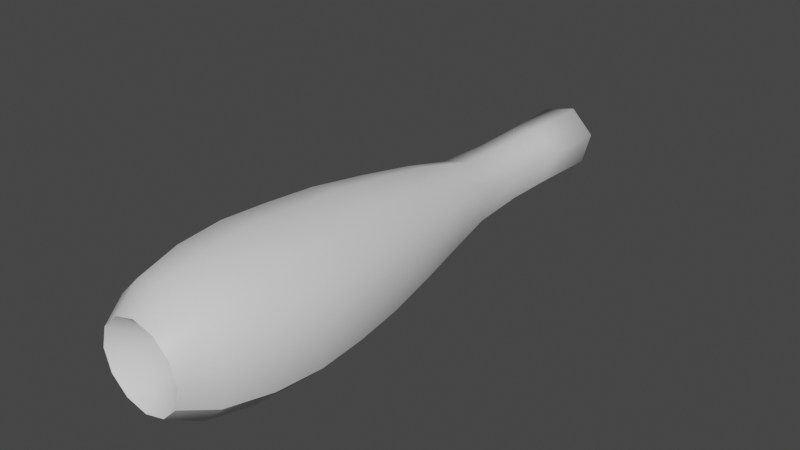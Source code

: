 # Source: FE_leaf_24-04-3-argh.blend  (saved by Blender 3.0.42; exported with 4.5.12 LTS)
import bpy
from mathutils import Matrix  # noqa: F401  (used for matrix-valued properties, if any)

bpy.ops.wm.read_factory_settings(use_empty=True)
scene = bpy.context.scene
scene.name = 'Scene'

# ---- collections
col_collection = bpy.data.collections.new('Collection'); scene.collection.children.link(col_collection)

# ---- materials (node trees are filled in below, after node groups)
mat_material_002 = bpy.data.materials.new('Material.002')
mat_material_002.use_transparent_shadow = False

# ---- material node trees
mat_material_002.use_nodes = True; mat_material_002.node_tree.nodes.clear()
_N = mat_material_002.node_tree.nodes; _L = mat_material_002.node_tree.links
n0 = _N.new('ShaderNodeBsdfPrincipled'); n0.name = 'Principled BSDF'; n0.location = (10, 300)
n0.distribution = 'GGX'
n0.subsurface_method = 'RANDOM_WALK_SKIN'
n0.inputs[3].default_value = 1.45
n0.inputs[27].default_value = (0.0, 0.0, 0.0, 1.0)
n0.inputs[28].default_value = 1.0
n1 = _N.new('ShaderNodeOutputMaterial'); n1.name = 'Material Output'; n1.location = (300, 300)
_L.new(n0.outputs[0], n1.inputs[0])
n1.is_active_output = True

# ---- world
world_world = bpy.data.worlds.new('World'); scene.world = world_world
world_world.use_nodes = True; world_world.node_tree.nodes.clear()
_N = world_world.node_tree.nodes; _L = world_world.node_tree.links
n0 = _N.new('ShaderNodeOutputWorld'); n0.name = 'World Output'; n0.location = (300, 300)
n1 = _N.new('ShaderNodeBackground'); n1.name = 'Background'; n1.location = (10, 300)
n1.inputs[0].default_value = (0.05088, 0.05088, 0.05088, 1.0)
_L.new(n1.outputs[0], n0.inputs[0])
n0.is_active_output = True
world_world.color = (0.05088, 0.05088, 0.05088)
world_world.use_sun_shadow = False
world_world.sun_shadow_jitter_overblur = 0.0

# ---- meshes
me_fe_mesa3_lt6_gmdl_002 = bpy.data.meshes.new('FE_mesa3_Lt6.gmdl.002')
me_fe_mesa3_lt6_gmdl_002.from_pydata([(0.1637, -1.635, -0.09374), (0.09453, -1.634, -0.162), (0.1135, -1.493, -0.1861), (0.1966, -1.495, -0.1075), (-1.863e-06, -1.634, -0.187), (-1.596e-06, -1.493, -0.2149), (-0.09453, -1.634, -0.162), (-0.1135, -1.493, -0.1861), (-0.1637, -1.635, -0.09374), (-0.1966, -1.495, -0.1075), (-0.1891, -1.637, -0.0004609), (-0.227, -1.497, -9.715e-05), (-0.1637, -1.638, 0.09282), (-0.1966, -1.499, 0.1073), (-0.09453, -1.639, 0.1611), (-0.1135, -1.5, 0.1859), (-9.864e-07, -1.64, 0.1861), (-5.474e-07, -1.5, 0.2146), (0.09453, -1.639, 0.1611), (0.1135, -1.5, 0.1859), (0.1637, -1.638, 0.09282), (0.1966, -1.499, 0.1073), (0.1891, -1.637, -0.0004618), (0.227, -1.497, -9.817e-05), (0.1637, -1.635, -0.09374), (0.1966, -1.495, -0.1075), (0.1216, -1.346, -0.1924), (0.2106, -1.347, -0.111), (-1.43e-06, -1.346, -0.2222), (-0.1216, -1.346, -0.1924), (-0.2106, -1.347, -0.111), (-0.2432, -1.349, 0.0001094), (-0.2106, -1.35, 0.1113), (-0.1216, -1.352, 0.1926), (-3.063e-07, -1.352, 0.2224), (0.1216, -1.352, 0.1927), (0.2106, -1.35, 0.1113), (0.2432, -1.349, 0.0001082), (0.2106, -1.347, -0.111), (0.1856, -1.039, -0.1008), (0.1071, -1.039, -0.1749), (0.08903, -0.8542, -0.151), (0.1542, -0.854, -0.08785), (-1.129e-06, -1.039, -0.202), (-9.469e-07, -0.8543, -0.1741), (-0.1071, -1.039, -0.1749), (-0.08904, -0.8542, -0.151), (-0.1856, -1.039, -0.1008), (-0.1542, -0.854, -0.08785), (-0.2143, -1.039, 0.0002612), (-0.1779, -0.8537, 0.001509), (-0.1856, -1.039, 0.1014), (-0.1541, -0.8535, 0.08769), (-0.1071, -1.039, 0.1754), (-0.08895, -0.8533, 0.1508), (-1.603e-07, -1.039, 0.2025), (-1.163e-07, -0.8533, 0.1739), (0.1071, -1.039, 0.1754), (0.08895, -0.8533, 0.1508), (0.1856, -1.039, 0.1014), (0.1541, -0.8535, 0.08769), (0.2143, -1.039, 0.0002602), (0.1779, -0.8537, 0.001509), (0.1856, -1.039, -0.1008), (0.1542, -0.854, -0.08785), (0.07131, -0.6784, -0.1222), (0.1235, -0.6782, -0.07052), (-8.055e-07, -0.6784, -0.1412), (-0.07132, -0.6784, -0.1222), (-0.1235, -0.6782, -0.07052), (-0.1426, -0.678, 0.0001254), (-0.1235, -0.6778, 0.07077), (-0.07132, -0.6776, 0.1225), (-1.575e-07, -0.6776, 0.1414), (0.07132, -0.6776, 0.1225), (0.1235, -0.6778, 0.07076), (0.1426, -0.678, 0.0001247), (0.1235, -0.6782, -0.07052), (0.07625, -0.4989, -0.0767), (-0.02829, -0.4989, -0.1048), (-0.1026, -0.4988, -0.0272), (-0.07487, -0.4986, 0.07605), (0.0274, -0.4986, 0.1032), (0.1023, -0.4987, 0.02895), (0.07625, -0.4989, -0.0767), (-0.02568, -0.3182, -0.0941), (0.06967, -0.3182, -0.0693), (-0.09498, -0.3181, -0.0245), (0.06967, -0.3182, -0.0693), (0.09452, -0.3182, 0.02621), (-0.02598, -0.1369, -0.09593), (0.07099, -0.1369, -0.07018), (-0.09697, -0.137, -0.02559), (-0.0693, -0.3182, 0.06937), (-0.07099, -0.1371, 0.07051), (0.02533, -0.3182, 0.09429), (0.02598, -0.1371, 0.09626), (0.09697, -0.137, 0.02591), (0.07099, -0.1369, -0.07018), (0.07552, 0.07348, -0.07522), (-0.02764, 0.07348, -0.1029), (3.744e-07, 0.1354, 0.0003049), (-0.1032, 0.07347, -0.02734), (-0.07552, 0.07345, 0.07583), (0.02764, 0.07344, 0.1035), (3.744e-07, 0.1354, 0.0003049), (0.1032, 0.07346, 0.02795), (0.07552, 0.07348, -0.07522), (0.06649, -1.727, -0.1147), (0.1152, -1.727, -0.06662), (-1.878e-06, -1.599, 0.002736), (-2.336e-06, -1.727, -0.1323), (-0.0665, -1.727, -0.1147), (-0.1152, -1.728, -0.0666), (-0.133, -1.729, -0.0009114), (-0.1152, -1.73, 0.06477), (-0.0665, -1.73, 0.1129), (-1.703e-06, -1.73, 0.1305), (0.0665, -1.73, 0.1129), (0.1152, -1.73, 0.06477), (0.133, -1.729, -0.0009119), (0.1152, -1.727, -0.06662), (0.2039, -1.197, -0.1063), (0.1177, -1.197, -0.1843), (-1.313e-06, -1.197, -0.2129), (-0.1177, -1.197, -0.1843), (-0.2039, -1.197, -0.1063), (-0.2354, -1.198, 0.0002316), (-0.2039, -1.199, 0.1068), (-0.1177, -1.199, 0.1848), (-1.976e-07, -1.2, 0.2134), (0.1177, -1.199, 0.1848), (0.2038, -1.199, 0.1068), (0.2354, -1.198, 0.0002306), (0.2039, -1.197, -0.1063), (0.1152, -1.728, -0.0666), (0.06649, -1.727, -0.1147), (-2.336e-06, -1.727, -0.1323), (-0.0665, -1.727, -0.1147), (-0.1152, -1.728, -0.06659), (-0.133, -1.729, -0.0009113), (-0.1152, -1.73, 0.06477), (-0.0665, -1.73, 0.1129), (-1.703e-06, -1.73, 0.1305), (0.06649, -1.73, 0.1129), (0.1152, -1.73, 0.06477), (0.133, -1.729, -0.0009119), (0.1152, -1.728, -0.0666)], [], [(2, 3, 1), (0, 1, 3), (5, 2, 4), (1, 4, 2), (7, 5, 6), (4, 6, 5), (9, 7, 8), (6, 8, 7), (11, 9, 10), (8, 10, 9), (13, 11, 12), (10, 12, 11), (15, 13, 14), (12, 14, 13), (17, 15, 16), (14, 16, 15), (19, 17, 18), (16, 18, 17), (21, 19, 20), (18, 20, 19), (23, 21, 22), (20, 22, 21), (25, 23, 24), (22, 24, 23), (26, 27, 2), (3, 2, 27), (28, 26, 5), (2, 5, 26), (29, 28, 7), (5, 7, 28), (30, 29, 9), (7, 9, 29), (31, 30, 11), (9, 11, 30), (32, 31, 13), (11, 13, 31), (33, 32, 15), (13, 15, 32), (34, 33, 17), (15, 17, 33), (35, 34, 19), (17, 19, 34), (36, 35, 21), (19, 21, 35), (37, 36, 23), (21, 23, 36), (38, 37, 25), (23, 25, 37), (39, 40, 42), (40, 41, 42), (40, 43, 41), (43, 44, 41), (43, 45, 44), (45, 46, 44), (45, 47, 46), (47, 48, 46), (47, 49, 48), (49, 50, 48), (49, 51, 50), (51, 52, 50), (51, 53, 52), (53, 54, 52), (53, 55, 54), (55, 56, 54), (55, 57, 56), (57, 58, 56), (57, 59, 58), (59, 60, 58), (59, 61, 60), (61, 62, 60), (61, 63, 62), (63, 64, 62), (42, 41, 66), (41, 65, 66), (41, 44, 65), (44, 67, 65), (44, 46, 67), (46, 68, 67), (46, 48, 68), (48, 69, 68), (48, 50, 69), (50, 70, 69), (50, 52, 70), (52, 71, 70), (52, 54, 71), (54, 72, 71), (54, 56, 72), (56, 73, 72), (56, 58, 73), (58, 74, 73), (58, 60, 74), (60, 75, 74), (60, 62, 75), (62, 76, 75), (64, 77, 62), (62, 77, 76), (66, 65, 78), (79, 78, 67), (65, 67, 78), (67, 68, 79), (80, 79, 69), (68, 69, 79), (69, 70, 80), (81, 80, 71), (70, 71, 80), (71, 72, 81), (82, 81, 73), (72, 73, 81), (73, 74, 82), (82, 74, 83), (74, 75, 83), (75, 76, 83), (83, 76, 84), (76, 77, 84), (78, 79, 86), (79, 85, 86), (79, 80, 85), (80, 87, 85), (83, 84, 89), (84, 88, 89), (90, 91, 85), (86, 85, 91), (90, 85, 92), (85, 87, 92), (94, 92, 93), (87, 93, 92), (96, 94, 95), (93, 95, 94), (97, 96, 89), (95, 89, 96), (98, 97, 88), (89, 88, 97), (99, 100, 101), (100, 102, 101), (102, 103, 101), (103, 104, 105), (104, 106, 101), (106, 107, 101), (100, 99, 90), (90, 99, 91), (102, 100, 92), (92, 100, 90), (103, 102, 94), (94, 102, 92), (104, 103, 96), (96, 103, 94), (106, 104, 97), (97, 104, 96), (107, 106, 98), (98, 106, 97), (108, 109, 110), (111, 108, 110), (112, 111, 110), (113, 112, 110), (114, 113, 110), (115, 114, 110), (116, 115, 110), (117, 116, 110), (118, 117, 110), (119, 118, 110), (120, 119, 110), (121, 120, 110), (122, 123, 39), (123, 40, 39), (123, 124, 40), (124, 43, 40), (124, 125, 43), (125, 45, 43), (125, 126, 45), (126, 47, 45), (126, 127, 47), (127, 49, 47), (127, 128, 49), (128, 51, 49), (128, 129, 51), (129, 53, 51), (129, 130, 53), (130, 55, 53), (130, 131, 55), (131, 57, 55), (131, 132, 57), (132, 59, 57), (132, 133, 59), (133, 61, 59), (133, 134, 61), (134, 63, 61), (27, 26, 122), (26, 123, 122), (26, 28, 123), (28, 124, 123), (28, 29, 124), (29, 125, 124), (29, 30, 125), (30, 126, 125), (30, 31, 126), (31, 127, 126), (31, 32, 127), (32, 128, 127), (32, 33, 128), (33, 129, 128), (33, 34, 129), (34, 130, 129), (34, 35, 130), (35, 131, 130), (35, 36, 131), (36, 132, 131), (36, 37, 132), (37, 133, 132), (37, 38, 133), (38, 134, 133), (1, 0, 136), (135, 136, 0), (4, 1, 137), (136, 137, 1), (6, 4, 138), (137, 138, 4), (8, 6, 139), (138, 139, 6), (10, 8, 140), (139, 140, 8), (12, 10, 141), (140, 141, 10), (14, 12, 142), (141, 142, 12), (16, 14, 143), (142, 143, 14), (18, 16, 144), (143, 144, 16), (20, 18, 145), (144, 145, 18), (22, 20, 146), (145, 146, 20), (24, 22, 147), (146, 147, 22), (80, 81, 87), (81, 93, 87), (81, 82, 93), (82, 95, 93), (82, 83, 95), (83, 89, 95)])
me_fe_mesa3_lt6_gmdl_002.polygons.foreach_set('use_smooth', [True] * 240)
_uv = me_fe_mesa3_lt6_gmdl_002.uv_layers.new(name='UVMap')
_uv.uv.foreach_set('vector', [0.06685, 0.2303, 0.01356, 0.2303, 0.06685, 0.1646, 0.01356, 0.1646, 0.06685, 0.1646, 0.01356, 0.2303, 0.1201, 0.2303, 0.06685, 0.2303, 0.1201, 0.1646, 0.06685, 0.1646, 0.1201, 0.1646, 0.06685, 0.2303, 0.1734, 0.2303, 0.1201, 0.2303, 0.1734, 0.1646, 0.1201, 0.1646, 0.1734, 0.1646, 0.1201, 0.2303, 0.2267, 0.2303, 0.1734, 0.2303, 0.2267, 0.1646, 0.1734, 0.1646, 0.2267, 0.1646, 0.1734, 0.2303, 0.28, 0.2303, 0.2267, 0.2303, 0.28, 0.1646, 0.2267, 0.1646, 0.28, 0.1646, 0.2267, 0.2303, 0.3333, 0.2303, 0.28, 0.2303, 0.3333, 0.1646, 0.28, 0.1646, 0.3333, 0.1646, 0.28, 0.2303, 0.3865, 0.2303, 0.3333, 0.2303, 0.3865, 0.1646, 0.3333, 0.1646, 0.3865, 0.1646, 0.3333, 0.2303, 0.4398, 0.2303, 0.3865, 0.2303, 0.4398, 0.1646, 0.3865, 0.1646, 0.4398, 0.1646, 0.3865, 0.2303, 0.4931, 0.2303, 0.4398, 0.2303, 0.4931, 0.1646, 0.4398, 0.1646, 0.4931, 0.1646, 0.4398, 0.2303, 0.5464, 0.2303, 0.4931, 0.2303, 0.5464, 0.1646, 0.4931, 0.1646, 0.5464, 0.1646, 0.4931, 0.2303, 0.5997, 0.2303, 0.5464, 0.2303, 0.5997, 0.1646, 0.5464, 0.1646, 0.5997, 0.1646, 0.5464, 0.2303, 0.653, 0.2303, 0.5997, 0.2303, 0.653, 0.1646, 0.5997, 0.1646, 0.653, 0.1646, 0.5997, 0.2303, 0.06685, 0.2961, 0.01356, 0.2961, 0.06685, 0.2303, 0.01356, 0.2303, 0.06685, 0.2303, 0.01356, 0.2961, 0.1201, 0.2961, 0.06685, 0.2961, 0.1201, 0.2303, 0.06685, 0.2303, 0.1201, 0.2303, 0.06685, 0.2961, 0.1734, 0.2961, 0.1201, 0.2961, 0.1734, 0.2303, 0.1201, 0.2303, 0.1734, 0.2303, 0.1201, 0.2961, 0.2267, 0.2961, 0.1734, 0.2961, 0.2267, 0.2303, 0.1734, 0.2303, 0.2267, 0.2303, 0.1734, 0.2961, 0.28, 0.2961, 0.2267, 0.2961, 0.28, 0.2303, 0.2267, 0.2303, 0.28, 0.2303, 0.2267, 0.2961, 0.3333, 0.2961, 0.28, 0.2961, 0.3333, 0.2303, 0.28, 0.2303, 0.3333, 0.2303, 0.28, 0.2961, 0.3865, 0.2961, 0.3333, 0.2961, 0.3865, 0.2303, 0.3333, 0.2303, 0.3865, 0.2303, 0.3333, 0.2961, 0.4398, 0.2961, 0.3865, 0.2961, 0.4398, 0.2303, 0.3865, 0.2303, 0.4398, 0.2303, 0.3865, 0.2961, 0.4931, 0.2961, 0.4398, 0.2961, 0.4931, 0.2303, 0.4398, 0.2303, 0.4931, 0.2303, 0.4398, 0.2961, 0.5464, 0.2961, 0.4931, 0.2961, 0.5464, 0.2303, 0.4931, 0.2303, 0.5464, 0.2303, 0.4931, 0.2961, 0.5997, 0.2961, 0.5464, 0.2961, 0.5997, 0.2303, 0.5464, 0.2303, 0.5997, 0.2303, 0.5464, 0.2961, 0.653, 0.2961, 0.5997, 0.2961, 0.653, 0.2303, 0.5997, 0.2303, 0.653, 0.2303, 0.5997, 0.2961, 0.01356, 0.4275, 0.06685, 0.4275, 0.01356, 0.4932, 0.06685, 0.4275, 0.06685, 0.4932, 0.01356, 0.4932, 0.06685, 0.4275, 0.1201, 0.4275, 0.06685, 0.4932, 0.1201, 0.4275, 0.1201, 0.4932, 0.06685, 0.4932, 0.1201, 0.4275, 0.1734, 0.4275, 0.1201, 0.4932, 0.1734, 0.4275, 0.1734, 0.4932, 0.1201, 0.4932, 0.1734, 0.4275, 0.2267, 0.4275, 0.1734, 0.4932, 0.2267, 0.4275, 0.2267, 0.4932, 0.1734, 0.4932, 0.2267, 0.4275, 0.28, 0.4275, 0.2267, 0.4932, 0.28, 0.4275, 0.28, 0.4932, 0.2267, 0.4932, 0.28, 0.4275, 0.3333, 0.4275, 0.28, 0.4932, 0.3333, 0.4275, 0.3333, 0.4932, 0.28, 0.4932, 0.3333, 0.4275, 0.3865, 0.4275, 0.3333, 0.4932, 0.3865, 0.4275, 0.3865, 0.4932, 0.3333, 0.4932, 0.3865, 0.4275, 0.4398, 0.4275, 0.3865, 0.4932, 0.4398, 0.4275, 0.4398, 0.4932, 0.3865, 0.4932, 0.4398, 0.4275, 0.4931, 0.4275, 0.4398, 0.4932, 0.4931, 0.4275, 0.4931, 0.4932, 0.4398, 0.4932, 0.4931, 0.4275, 0.5464, 0.4275, 0.4931, 0.4932, 0.5464, 0.4275, 0.5464, 0.4932, 0.4931, 0.4932, 0.5464, 0.4275, 0.5997, 0.4275, 0.5464, 0.4932, 0.5997, 0.4275, 0.5997, 0.4932, 0.5464, 0.4932, 0.5997, 0.4275, 0.653, 0.4275, 0.5997, 0.4932, 0.653, 0.4275, 0.653, 0.4932, 0.5997, 0.4932, 0.01356, 0.4932, 0.06685, 0.4932, 0.01356, 0.5589, 0.06685, 0.4932, 0.06685, 0.5589, 0.01356, 0.5589, 0.06685, 0.4932, 0.1201, 0.4932, 0.06685, 0.5589, 0.1201, 0.4932, 0.1201, 0.5589, 0.06685, 0.5589, 0.1201, 0.4932, 0.1734, 0.4932, 0.1201, 0.5589, 0.1734, 0.4932, 0.1734, 0.5589, 0.1201, 0.5589, 0.1734, 0.4932, 0.2267, 0.4932, 0.1734, 0.5589, 0.2267, 0.4932, 0.2267, 0.5589, 0.1734, 0.5589, 0.2267, 0.4932, 0.28, 0.4932, 0.2267, 0.5589, 0.28, 0.4932, 0.28, 0.5589, 0.2267, 0.5589, 0.28, 0.4932, 0.3333, 0.4932, 0.28, 0.5589, 0.3333, 0.4932, 0.3333, 0.5589, 0.28, 0.5589, 0.3333, 0.4932, 0.3865, 0.4932, 0.3333, 0.5589, 0.3865, 0.4932, 0.3865, 0.5589, 0.3333, 0.5589, 0.3865, 0.4932, 0.4398, 0.4932, 0.3865, 0.5589, 0.4398, 0.4932, 0.4398, 0.5589, 0.3865, 0.5589, 0.4398, 0.4932, 0.4931, 0.4932, 0.4398, 0.5589, 0.4931, 0.4932, 0.4931, 0.5589, 0.4398, 0.5589, 0.4931, 0.4932, 0.5464, 0.4932, 0.4931, 0.5589, 0.5464, 0.4932, 0.5464, 0.5589, 0.4931, 0.5589, 0.5464, 0.4932, 0.5997, 0.4932, 0.5464, 0.5589, 0.5997, 0.4932, 0.5997, 0.5589, 0.5464, 0.5589, 0.653, 0.4932, 0.653, 0.5589, 0.5997, 0.4932, 0.5997, 0.4932, 0.653, 0.5589, 0.5997, 0.5589, 0.01356, 0.5589, 0.06685, 0.5589, 0.04021, 0.6145, 0.1468, 0.6145, 0.04021, 0.6145, 0.1201, 0.5589, 0.06685, 0.5589, 0.1201, 0.5589, 0.04021, 0.6145, 0.1201, 0.5589, 0.1734, 0.5589, 0.1468, 0.6145, 0.2533, 0.6145, 0.1468, 0.6145, 0.2267, 0.5589, 0.1734, 0.5589, 0.2267, 0.5589, 0.1468, 0.6145, 0.2267, 0.5589, 0.28, 0.5589, 0.2533, 0.6145, 0.3599, 0.6145, 0.2533, 0.6145, 0.3333, 0.5589, 0.28, 0.5589, 0.3333, 0.5589, 0.2533, 0.6145, 0.3333, 0.5589, 0.3865, 0.5589, 0.3599, 0.6145, 0.4665, 0.6145, 0.3599, 0.6145, 0.4398, 0.5589, 0.3865, 0.5589, 0.4398, 0.5589, 0.3599, 0.6145, 0.4398, 0.5589, 0.4931, 0.5589, 0.4665, 0.6145, 0.4665, 0.6145, 0.4931, 0.5589, 0.573, 0.6145, 0.4931, 0.5589, 0.5464, 0.5589, 0.573, 0.6145, 0.5464, 0.5589, 0.5997, 0.5589, 0.573, 0.6145, 0.573, 0.6145, 0.5997, 0.5589, 0.653, 0.6145, 0.5997, 0.5589, 0.653, 0.5589, 0.653, 0.6145, 0.04021, 0.6145, 0.1468, 0.6145, 0.04021, 0.7104, 0.1468, 0.6145, 0.1468, 0.7104, 0.04021, 0.7104, 0.1468, 0.6145, 0.2533, 0.6145, 0.1468, 0.7104, 0.2533, 0.6145, 0.2533, 0.7104, 0.1468, 0.7104, 0.573, 0.6145, 0.653, 0.6145, 0.573, 0.7104, 0.653, 0.6145, 0.653, 0.7104, 0.573, 0.7104, 0.1468, 0.8218, 0.04021, 0.8218, 0.1468, 0.7104, 0.04021, 0.7104, 0.1468, 0.7104, 0.04021, 0.8218, 0.1468, 0.8218, 0.1468, 0.7104, 0.2533, 0.8218, 0.1468, 0.7104, 0.2533, 0.7104, 0.2533, 0.8218, 0.3599, 0.8218, 0.2533, 0.8218, 0.3599, 0.7104, 0.2533, 0.7104, 0.3599, 0.7104, 0.2533, 0.8218, 0.4665, 0.8218, 0.3599, 0.8218, 0.4665, 0.7104, 0.3599, 0.7104, 0.4665, 0.7104, 0.3599, 0.8218, 0.573, 0.8218, 0.4665, 0.8218, 0.573, 0.7104, 0.4665, 0.7104, 0.573, 0.7104, 0.4665, 0.8218, 0.653, 0.8218, 0.573, 0.8218, 0.653, 0.7104, 0.573, 0.7104, 0.653, 0.7104, 0.573, 0.8218, 0.0594, 0.9485, 0.159, 0.9485, 0.3333, 0.9778, 0.159, 0.9485, 0.2586, 0.9485, 0.3333, 0.9778, 0.2586, 0.9485, 0.3582, 0.9485, 0.3333, 0.9778, 0.3582, 0.9485, 0.4578, 0.9485, 0.3333, 0.9778, 0.4578, 0.9485, 0.5573, 0.9485, 0.3333, 0.9778, 0.5573, 0.9485, 0.632, 0.9485, 0.3333, 0.9778, 0.159, 0.9485, 0.0594, 0.9485, 0.1468, 0.8218, 0.1468, 0.8218, 0.0594, 0.9485, 0.04021, 0.8218, 0.2586, 0.9485, 0.159, 0.9485, 0.2533, 0.8218, 0.2533, 0.8218, 0.159, 0.9485, 0.1468, 0.8218, 0.3582, 0.9485, 0.2586, 0.9485, 0.3599, 0.8218, 0.3599, 0.8218, 0.2586, 0.9485, 0.2533, 0.8218, 0.4578, 0.9485, 0.3582, 0.9485, 0.4665, 0.8218, 0.4665, 0.8218, 0.3582, 0.9485, 0.3599, 0.8218, 0.5573, 0.9485, 0.4578, 0.9485, 0.573, 0.8218, 0.573, 0.8218, 0.4578, 0.9485, 0.4665, 0.8218, 0.632, 0.9485, 0.5573, 0.9485, 0.653, 0.8218, 0.653, 0.8218, 0.5573, 0.9485, 0.573, 0.8218, 0.06685, 0.1089, 0.01356, 0.1089, 0.3333, 0.01535, 0.1201, 0.1089, 0.06685, 0.1089, 0.3333, 0.01535, 0.1734, 0.1089, 0.1201, 0.1089, 0.3333, 0.01535, 0.2267, 0.1089, 0.1734, 0.1089, 0.3333, 0.01535, 0.28, 0.1089, 0.2267, 0.1089, 0.3333, 0.01535, 0.3333, 0.1089, 0.28, 0.1089, 0.3333, 0.01535, 0.3865, 0.1089, 0.3333, 0.1089, 0.3333, 0.01535, 0.4398, 0.1089, 0.3865, 0.1089, 0.3333, 0.01535, 0.4931, 0.1089, 0.4398, 0.1089, 0.3333, 0.01535, 0.5464, 0.1089, 0.4931, 0.1089, 0.3333, 0.01535, 0.5997, 0.1089, 0.5464, 0.1089, 0.3333, 0.01535, 0.653, 0.1089, 0.5997, 0.1089, 0.3333, 0.01535, 0.01356, 0.3618, 0.06685, 0.3618, 0.01356, 0.4275, 0.06685, 0.3618, 0.06685, 0.4275, 0.01356, 0.4275, 0.06685, 0.3618, 0.1201, 0.3618, 0.06685, 0.4275, 0.1201, 0.3618, 0.1201, 0.4275, 0.06685, 0.4275, 0.1201, 0.3618, 0.1734, 0.3618, 0.1201, 0.4275, 0.1734, 0.3618, 0.1734, 0.4275, 0.1201, 0.4275, 0.1734, 0.3618, 0.2267, 0.3618, 0.1734, 0.4275, 0.2267, 0.3618, 0.2267, 0.4275, 0.1734, 0.4275, 0.2267, 0.3618, 0.28, 0.3618, 0.2267, 0.4275, 0.28, 0.3618, 0.28, 0.4275, 0.2267, 0.4275, 0.28, 0.3618, 0.3333, 0.3618, 0.28, 0.4275, 0.3333, 0.3618, 0.3333, 0.4275, 0.28, 0.4275, 0.3333, 0.3618, 0.3865, 0.3618, 0.3333, 0.4275, 0.3865, 0.3618, 0.3865, 0.4275, 0.3333, 0.4275, 0.3865, 0.3618, 0.4398, 0.3618, 0.3865, 0.4275, 0.4398, 0.3618, 0.4398, 0.4275, 0.3865, 0.4275, 0.4398, 0.3618, 0.4931, 0.3618, 0.4398, 0.4275, 0.4931, 0.3618, 0.4931, 0.4275, 0.4398, 0.4275, 0.4931, 0.3618, 0.5464, 0.3618, 0.4931, 0.4275, 0.5464, 0.3618, 0.5464, 0.4275, 0.4931, 0.4275, 0.5464, 0.3618, 0.5997, 0.3618, 0.5464, 0.4275, 0.5997, 0.3618, 0.5997, 0.4275, 0.5464, 0.4275, 0.5997, 0.3618, 0.653, 0.3618, 0.5997, 0.4275, 0.653, 0.3618, 0.653, 0.4275, 0.5997, 0.4275, 0.01356, 0.2961, 0.06685, 0.2961, 0.01356, 0.3618, 0.06685, 0.2961, 0.06685, 0.3618, 0.01356, 0.3618, 0.06685, 0.2961, 0.1201, 0.2961, 0.06685, 0.3618, 0.1201, 0.2961, 0.1201, 0.3618, 0.06685, 0.3618, 0.1201, 0.2961, 0.1734, 0.2961, 0.1201, 0.3618, 0.1734, 0.2961, 0.1734, 0.3618, 0.1201, 0.3618, 0.1734, 0.2961, 0.2267, 0.2961, 0.1734, 0.3618, 0.2267, 0.2961, 0.2267, 0.3618, 0.1734, 0.3618, 0.2267, 0.2961, 0.28, 0.2961, 0.2267, 0.3618, 0.28, 0.2961, 0.28, 0.3618, 0.2267, 0.3618, 0.28, 0.2961, 0.3333, 0.2961, 0.28, 0.3618, 0.3333, 0.2961, 0.3333, 0.3618, 0.28, 0.3618, 0.3333, 0.2961, 0.3865, 0.2961, 0.3333, 0.3618, 0.3865, 0.2961, 0.3865, 0.3618, 0.3333, 0.3618, 0.3865, 0.2961, 0.4398, 0.2961, 0.3865, 0.3618, 0.4398, 0.2961, 0.4398, 0.3618, 0.3865, 0.3618, 0.4398, 0.2961, 0.4931, 0.2961, 0.4398, 0.3618, 0.4931, 0.2961, 0.4931, 0.3618, 0.4398, 0.3618, 0.4931, 0.2961, 0.5464, 0.2961, 0.4931, 0.3618, 0.5464, 0.2961, 0.5464, 0.3618, 0.4931, 0.3618, 0.5464, 0.2961, 0.5997, 0.2961, 0.5464, 0.3618, 0.5997, 0.2961, 0.5997, 0.3618, 0.5464, 0.3618, 0.5997, 0.2961, 0.653, 0.2961, 0.5997, 0.3618, 0.653, 0.2961, 0.653, 0.3618, 0.5997, 0.3618, 0.06685, 0.1646, 0.01356, 0.1646, 0.06685, 0.1089, 0.01356, 0.1089, 0.06685, 0.1089, 0.01356, 0.1646, 0.1201, 0.1646, 0.06685, 0.1646, 0.1201, 0.1089, 0.06685, 0.1089, 0.1201, 0.1089, 0.06685, 0.1646, 0.1734, 0.1646, 0.1201, 0.1646, 0.1734, 0.1089, 0.1201, 0.1089, 0.1734, 0.1089, 0.1201, 0.1646, 0.2267, 0.1646, 0.1734, 0.1646, 0.2267, 0.1089, 0.1734, 0.1089, 0.2267, 0.1089, 0.1734, 0.1646, 0.28, 0.1646, 0.2267, 0.1646, 0.28, 0.1089, 0.2267, 0.1089, 0.28, 0.1089, 0.2267, 0.1646, 0.3333, 0.1646, 0.28, 0.1646, 0.3333, 0.1089, 0.28, 0.1089, 0.3333, 0.1089, 0.28, 0.1646, 0.3865, 0.1646, 0.3333, 0.1646, 0.3865, 0.1089, 0.3333, 0.1089, 0.3865, 0.1089, 0.3333, 0.1646, 0.4398, 0.1646, 0.3865, 0.1646, 0.4398, 0.1089, 0.3865, 0.1089, 0.4398, 0.1089, 0.3865, 0.1646, 0.4931, 0.1646, 0.4398, 0.1646, 0.4931, 0.1089, 0.4398, 0.1089, 0.4931, 0.1089, 0.4398, 0.1646, 0.5464, 0.1646, 0.4931, 0.1646, 0.5464, 0.1089, 0.4931, 0.1089, 0.5464, 0.1089, 0.4931, 0.1646, 0.5997, 0.1646, 0.5464, 0.1646, 0.5997, 0.1089, 0.5464, 0.1089, 0.5997, 0.1089, 0.5464, 0.1646, 0.653, 0.1646, 0.5997, 0.1646, 0.653, 0.1089, 0.5997, 0.1089, 0.653, 0.1089, 0.5997, 0.1646, 0.2533, 0.6145, 0.3599, 0.6145, 0.2533, 0.7104, 0.3599, 0.6145, 0.3599, 0.7104, 0.2533, 0.7104, 0.3599, 0.6145, 0.4665, 0.6145, 0.3599, 0.7104, 0.4665, 0.6145, 0.4665, 0.7104, 0.3599, 0.7104, 0.4665, 0.6145, 0.573, 0.6145, 0.4665, 0.7104, 0.573, 0.6145, 0.573, 0.7104, 0.4665, 0.7104])
me_fe_mesa3_lt6_gmdl_002.materials.append(mat_material_002)
me_fe_mesa3_lt6_gmdl_002.use_remesh_fix_poles = True
me_fe_mesa3_lt6_gmdl_002.use_remesh_preserve_attributes = False
me_fe_mesa3_lt6_gmdl_002.update()
arm_armature_001 = bpy.data.armatures.new('Armature.001')  # bones are not reproduced

# ---- objects
ob_5_612522_b_33_1771_f_50_0786_l_18_2959_w1_clean = bpy.data.objects.new('5,612522 b 33,1771 f 50,0786 L 18,2959 w1_clean', me_fe_mesa3_lt6_gmdl_002)
ob_armature_001 = bpy.data.objects.new('Armature.001', arm_armature_001)

# ---- transforms, parenting, visibility, modifiers, constraints
ob_5_612522_b_33_1771_f_50_0786_l_18_2959_w1_clean.parent = ob_armature_001
ob_5_612522_b_33_1771_f_50_0786_l_18_2959_w1_clean.location = (0.0, 0.0, 0.0)
_vg = ob_5_612522_b_33_1771_f_50_0786_l_18_2959_w1_clean.vertex_groups.new(name='Bone')
for _i, _w in zip([0, 1, 2, 3, 4, 5, 6, 7, 8, 9, 10, 11, 12, 13, 14, 15, 16, 17, 18, 19, 20, 21, 22, 23, 24, 25, 26, 27, 28, 29, 30, 31, 32, 33, 34, 35, 36, 37, 38, 39, 40, 41, 42, 43, 44, 45, 46, 47, 48, 49, 50, 51, 52, 53, 54, 55, 56, 57, 58, 59, 60, 61, 62, 63, 64, 65, 66, 67, 68, 69, 70, 71, 72, 73, 74, 75, 76, 77, 78, 79, 80, 81, 82, 83, 84, 85, 86, 87, 88, 89, 90, 91, 92, 93, 94, 95, 96, 97, 98, 99, 100, 101, 102, 103, 104, 105, 106, 107, 108, 109, 110, 111, 112, 113, 114, 115, 116, 117, 118, 119, 120, 121, 122, 123, 124, 125, 126, 127, 128, 129, 130, 131, 132, 133, 134, 135, 136, 137, 138, 139, 140, 141, 142, 143, 144, 145, 146, 147], [6.596e-08, 0.0, 5.474e-06, 3.125e-07, 0.0, 8.082e-05, 3.194e-06, 0.0, 1.088e-08, 5.011e-05, 2.038e-05, 6.145e-05, 2.04e-05, 2.67e-05, 1.594e-06, 2.611e-05, 5.876e-09, 1.192e-06, 0.0, 1.286e-07, 7.305e-09, 1.048e-06, 6.919e-08, 8.062e-09, 6.596e-08, 3.125e-07, 0.0, 0.0, 0.0, 9.588e-10, 5.127e-11, 0.0, 0.0, 0.0, 0.0, 2.464e-11, 3.242e-10, 0.0, 0.0, 0.0, 0.0, 0.0, 0.0, 0.0, 0.0, 1.174e-10, 1.781e-09, 0.0, 9.353e-12, 0.0, 6.971e-08, 1.296e-10, 0.0, 0.0, 6.235e-12, 1.972e-10, 0.0, 1.075e-08, 0.0, 0.0, 0.0, 1.186e-10, 0.0, 0.0, 0.0, 4.464e-11, 0.0, 0.0, 0.0, 0.0, 0.0, 1.278e-12, 2.279e-10, 1.32e-08, 0.0, 0.0, 0.0, 0.0, 0.0, 0.0, 4.459e-14, 0.0, 0.0, 0.0, 0.0, 2.694e-05, 1.338e-07, 0.0001947, 1.471e-07, 0.0, 0.0, 0.0, 0.000217, 0.0, 6.02e-06, 0.0, 0.0, 0.0, 0.0, 1.0, 1.0, 1.0, 1.0, 1.0, 1.0, 1.0, 1.0, 1.0, 0.0, 0.0, 0.0, 0.0, 0.0, 0.0, 0.0, 0.0, 0.0, 0.0, 0.0, 0.0, 0.0, 0.0, 0.0, 0.0, 0.0, 0.0, 8.915e-08, 0.0, 0.0, 0.0, 1.583e-07, 0.0, 3.361e-09, 0.0, 0.0, 0.0, 0.0, 0.0, 0.0, 0.0, 0.0, 0.0, 0.0, 0.0, 0.0, 0.0, 0.0, 0.0]): _vg.add([_i], _w, 'REPLACE')
_vg = ob_5_612522_b_33_1771_f_50_0786_l_18_2959_w1_clean.vertex_groups.new(name='Bone.002')
for _i, _w in zip([90, 91, 92, 94, 96, 97, 98, 99, 100, 101, 102, 103, 104, 105, 106, 107], [1.0, 1.0, 0.9998, 1.0, 1.0, 1.0, 1.0, 0.0, 0.0, 0.0, 0.0, 0.0, 0.0, 0.0, 0.0, 0.0]): _vg.add([_i], _w, 'REPLACE')
_vg = ob_5_612522_b_33_1771_f_50_0786_l_18_2959_w1_clean.vertex_groups.new(name='Bone.003')
for _i, _w in zip([85, 86, 87, 88, 89, 90, 91, 92, 93, 94, 95, 96, 97, 98, 99, 100, 102, 103, 104, 106, 107], [1.0, 1.0, 0.9998, 1.0, 1.0, 0.0, 0.0, 0.0, 1.0, 0.0, 1.0, 0.0, 0.0, 0.0, 0.0, 0.0, 0.0, 0.0, 0.0, 0.0, 0.0]): _vg.add([_i], _w, 'REPLACE')
_vg = ob_5_612522_b_33_1771_f_50_0786_l_18_2959_w1_clean.vertex_groups.new(name='Bone.005')
for _i, _w in zip([64, 65, 66, 67, 68, 69, 70, 71, 72, 73, 74, 75, 76, 77, 78, 79, 80, 81, 82, 83, 84, 85, 86, 87, 88, 89, 93, 95], [0.0, 0.9999, 1.0, 1.0, 1.0, 1.0, 1.0, 1.0, 1.0, 0.9998, 1.0, 0.9997, 0.9995, 1.0, 0.0, 0.0, 1.073e-06, 0.0, 0.0, 8.762e-06, 0.0, 0.0, 0.0, 0.0, 0.0, 0.0, 0.0, 0.0]): _vg.add([_i], _w, 'REPLACE')
_vg = ob_5_612522_b_33_1771_f_50_0786_l_18_2959_w1_clean.vertex_groups.new(name='Bone.006')
for _i, _w in zip([39, 40, 41, 42, 44, 46, 48, 50, 52, 54, 56, 58, 59, 60, 61, 62, 63, 64, 65, 66, 67, 68, 69, 70, 71, 72, 73, 74, 75, 76, 77, 78, 79, 80, 81, 82, 83, 84], [0.0, 0.0, 1.0, 1.0, 0.9998, 1.0, 1.0, 0.9978, 1.0, 1.0, 1.0, 1.0, 0.0, 1.0, 0.0, 0.9998, 0.0, 1.0, 6.504e-05, 0.0, 7.689e-06, 3.38e-05, 0.0, 0.0, 1.639e-05, 9.82e-06, 0.0002242, 0.0, 0.0002519, 0.0005002, 0.0, 0.0, 0.0, 0.0, 0.0, 0.0, 0.0, 0.0]): _vg.add([_i], _w, 'REPLACE')
_vg = ob_5_612522_b_33_1771_f_50_0786_l_18_2959_w1_clean.vertex_groups.new(name='Bone.007')
for _i, _w in zip([39, 40, 41, 42, 43, 44, 45, 46, 47, 48, 49, 50, 51, 52, 53, 54, 55, 56, 57, 58, 59, 60, 61, 62, 63, 64, 65, 67, 68, 69, 70, 71, 72, 73, 74, 75, 76, 77, 122, 123, 124, 125, 126, 127, 128, 129], [0.999, 1.0, 0.0, 3.135e-05, 1.0, 0.0001512, 0.9999, 3.093e-05, 0.9998, 5.126e-06, 1.0, 0.002228, 1.0, 0.0, 1.0, 3.099e-06, 1.0, 0.0, 0.9997, 0.0, 1.0, 0.0, 1.0, 0.0002131, 0.999, 3.135e-05, 0.0, 0.0, 0.0, 0.0, 0.0, 0.0, 0.0, 0.0, 0.0, 0.0, 0.0, 0.0, 0.0, 0.0, 0.0, 0.0, 0.0, 0.0, 0.0, 0.0]): _vg.add([_i], _w, 'REPLACE')
_vg = ob_5_612522_b_33_1771_f_50_0786_l_18_2959_w1_clean.vertex_groups.new(name='Bone.008')
for _i, _w in zip([3, 26, 27, 28, 29, 30, 38, 39, 40, 41, 42, 43, 44, 45, 46, 47, 48, 49, 50, 51, 52, 53, 54, 55, 56, 57, 58, 59, 60, 61, 62, 63, 66, 122, 123, 124, 125, 126, 127, 128, 129, 130, 131, 132, 133, 134], [0.0, 0.0, 0.0, 0.0, 0.0, 0.0, 0.0, 0.001025, 0.0, 0.0, 0.0, 0.0, 0.0, 0.0001112, 0.0, 0.0002367, 0.0, 0.0, 0.0, 7.331e-06, 0.0, 1.907e-06, 0.0, 1.395e-05, 0.0, 0.0003252, 0.0, 0.0, 0.0, 4.381e-05, 0.0, 0.001025, 0.0, 1.0, 1.0, 1.0, 1.0, 1.0, 1.0, 1.0, 1.0, 0.9999, 1.0, 0.9981, 1.0, 1.0]): _vg.add([_i], _w, 'REPLACE')
_vg = ob_5_612522_b_33_1771_f_50_0786_l_18_2959_w1_clean.vertex_groups.new(name='Bone.009')
for _i, _w in zip([0, 2, 3, 5, 7, 9, 11, 23, 25, 26, 27, 28, 29, 30, 31, 32, 33, 34, 35, 36, 37, 38, 51, 53, 55, 122, 123, 124, 125, 126, 130, 131, 132, 133, 134], [0.0, 0.0, 0.0, 0.0, 0.0, 0.0, 0.0, 0.0, 0.0, 1.0, 1.0, 1.0, 0.9998, 1.0, 0.9999, 1.0, 1.0, 1.0, 0.9997, 1.0, 1.0, 1.0, 0.0, 0.0, 0.0, 0.0, 0.0, 0.0, 0.0, 0.0, 0.0001176, 1.252e-06, 0.001948, 0.0, 0.0]): _vg.add([_i], _w, 'REPLACE')
_vg = ob_5_612522_b_33_1771_f_50_0786_l_18_2959_w1_clean.vertex_groups.new(name='Bone.010')
for _i, _w in zip([6, 7, 8, 9, 10, 11, 12, 13, 14, 15, 16, 17, 18, 19, 20, 21, 22, 23, 24, 25, 26, 27, 28, 29, 30, 31, 32, 33, 34, 35, 36, 37, 38, 108, 109, 110, 111, 112, 113, 114, 115, 116, 117, 118, 119, 120, 121, 127, 128, 129, 130, 131, 132, 133, 134, 137, 138, 139, 140, 141, 142, 143, 144, 145, 146, 147], [0.0, 0.0, 0.0, 0.0, 0.0, 0.0, 0.0, 0.0, 0.0, 0.0, 0.0, 0.0, 0.0, 0.0, 0.0, 0.0, 0.0, 0.0, 0.0, 0.0, 4.911e-05, 0.0, 1.431e-05, 0.0001577, 9.775e-06, 7.617e-05, 0.0, 0.0, 0.0, 0.0002888, 2.976e-06, 1.86e-05, 0.0, 0.0, 0.0, 1.0, 0.0, 0.0, 0.0, 0.0, 0.0, 0.0, 0.0, 0.0, 0.0, 0.0, 0.0, 0.0, 0.0, 0.0, 0.0, 0.0, 0.0, 0.0, 0.0, 0.0, 0.0, 0.0, 0.0, 0.0, 0.0, 0.0, 0.0, 0.0, 0.0, 0.0]): _vg.add([_i], _w, 'REPLACE')
_vg = ob_5_612522_b_33_1771_f_50_0786_l_18_2959_w1_clean.vertex_groups.new(name='Bone.011')
for _i, _w in zip([0, 1, 2, 3, 4, 5, 6, 7, 8, 9, 10, 11, 12, 13, 15, 17, 19, 20, 21, 22, 23, 24, 25, 31, 32, 33, 34, 35, 36, 37, 43, 45, 47, 49, 57, 135, 136, 137, 138, 139, 140, 141, 142, 143, 144, 145, 146, 147], [0.0, 0.0, 1.0, 1.0, 0.0, 0.9999, 0.0, 1.0, 0.0, 0.9999, 0.0, 0.9999, 0.0, 1.0, 1.0, 1.0, 1.0, 0.0, 1.0, 0.0, 1.0, 0.0, 1.0, 0.0, 0.0, 0.0, 0.0, 0.0, 0.0, 0.0, 0.0, 0.0, 0.0, 0.0, 0.0, 0.0, 0.0, 0.0, 0.0, 0.0, 0.0, 0.0, 0.0, 0.0, 0.0, 0.0, 0.0, 0.0]): _vg.add([_i], _w, 'REPLACE')
_vg = ob_5_612522_b_33_1771_f_50_0786_l_18_2959_w1_clean.vertex_groups.new(name='Bone.004')
for _i, _w in zip([78, 79, 80, 81, 82, 83, 84, 85, 86, 87, 88, 89, 90, 91, 92, 93, 94, 95, 96, 97, 98], [1.0, 1.0, 1.0, 1.0, 1.0, 1.0, 1.0, 0.0, 0.0, 0.0, 0.0, 0.0, 0.0, 0.0, 0.0, 0.0, 0.0, 0.0, 0.0, 0.0, 0.0]): _vg.add([_i], _w, 'REPLACE')
_vg = ob_5_612522_b_33_1771_f_50_0786_l_18_2959_w1_clean.vertex_groups.new(name='Bone.012')
for _i, _w in zip([0, 1, 4, 6, 8, 10, 12, 14, 16, 18, 20, 22, 24, 108, 109, 111, 112, 113, 114, 115, 116, 117, 118, 135, 136], [1.0, 1.0, 1.0, 1.0, 1.0, 1.0, 1.0, 1.0, 1.0, 1.0, 1.0, 1.0, 1.0, 0.0, 0.0, 0.0, 0.0, 0.0, 0.0, 0.0, 0.0, 0.0, 0.0, 0.0, 0.0]): _vg.add([_i], _w, 'REPLACE')
_vg = ob_5_612522_b_33_1771_f_50_0786_l_18_2959_w1_clean.vertex_groups.new(name='Bone.013')
for _i, _w in zip([1, 2, 4, 5, 13, 14, 15, 16, 17, 18, 19, 21, 108, 109, 111, 112, 113, 114, 115, 116, 117, 118, 119, 120, 121, 135, 136, 137, 138, 139, 140, 141, 142, 143, 144, 145, 146, 147], [0.0, 0.0, 0.0, 0.0, 0.0, 0.0, 0.0, 0.0, 0.0, 0.0, 0.0, 0.0, 1.0, 1.0, 1.0, 1.0, 1.0, 1.0, 1.0, 1.0, 1.0, 1.0, 1.0, 1.0, 1.0, 1.0, 1.0, 1.0, 1.0, 1.0, 1.0, 1.0, 1.0, 1.0, 1.0, 1.0, 1.0, 1.0]): _vg.add([_i], _w, 'REPLACE')
_m = ob_5_612522_b_33_1771_f_50_0786_l_18_2959_w1_clean.modifiers.new('Armature', 'ARMATURE')
_m.object = ob_armature_001
ob_armature_001.location = (0.0, 0.0, 0.0)

# ---- collection membership
col_collection.objects.link(ob_5_612522_b_33_1771_f_50_0786_l_18_2959_w1_clean)
col_collection.objects.link(ob_armature_001)

# ---- scene / render settings (as saved in the file)
scene.frame_start = 1; scene.frame_end = 250; scene.frame_set(0)
scene.render.engine = 'BLENDER_EEVEE_NEXT'
scene.cycles.sampling_pattern = 'TABULATED_SOBOL'
scene.cycles.use_light_tree = False
scene.view_settings.view_transform = 'Filmic'
bpy.context.view_layer.update()

# ---- added for rendering (the .blend has no active camera and no usable light): camera, sun
cam_auto = bpy.data.cameras.new('AutoCamera')
cam_auto.lens = 50.0
cam_auto.sensor_width = 36.0
cam_auto.clip_end = 1000.0
ob_auto_camera = bpy.data.objects.new('AutoCamera', cam_auto)
scene.collection.objects.link(ob_auto_camera)
ob_auto_camera.location = (1.81148, -2.97134, 1.44925)
ob_auto_camera.rotation_euler = (1.09748, -7.21219e-08, 0.694738)
scene.camera = ob_auto_camera
light_auto_sun = bpy.data.lights.new('AutoSun', 'SUN')
light_auto_sun.energy = 3.0
light_auto_sun.angle = 0.0523599
ob_auto_sun = bpy.data.objects.new('AutoSun', light_auto_sun)
scene.collection.objects.link(ob_auto_sun)
ob_auto_sun.rotation_euler = (0.872665, 0.174533, 0.523599)
bpy.context.view_layer.update()
